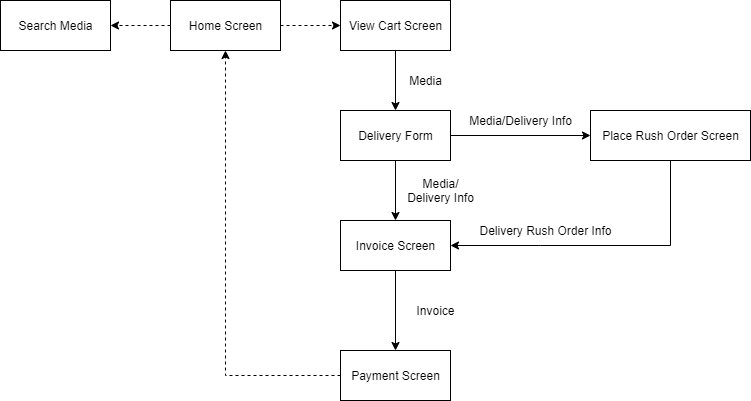

The diagram above was exported from draw.io. Its source (the exported page's mxGraphModel, read from the mxfile embedded in the PNG):
<mxGraphModel dx="868" dy="450" grid="1" gridSize="10" guides="1" tooltips="1" connect="1" arrows="1" fold="1" page="1" pageScale="1" pageWidth="827" pageHeight="1169" math="0" shadow="0">
  <root>
    <mxCell id="0" />
    <mxCell id="1" parent="0" />
    <mxCell id="yNt2Ow62JY3eyfc-nKGk-9" style="edgeStyle=orthogonalEdgeStyle;rounded=0;orthogonalLoop=1;jettySize=auto;html=1;exitX=1;exitY=0.5;exitDx=0;exitDy=0;labelBackgroundColor=default;fontColor=default;strokeColor=default;dashed=1;" parent="1" source="yNt2Ow62JY3eyfc-nKGk-1" target="yNt2Ow62JY3eyfc-nKGk-6" edge="1">
      <mxGeometry relative="1" as="geometry" />
    </mxCell>
    <mxCell id="GnmWSlBGW7_K_ahtb3jo-5" style="edgeStyle=orthogonalEdgeStyle;rounded=0;orthogonalLoop=1;jettySize=auto;html=1;dashed=1;" edge="1" parent="1" source="yNt2Ow62JY3eyfc-nKGk-1" target="GnmWSlBGW7_K_ahtb3jo-4">
      <mxGeometry relative="1" as="geometry" />
    </mxCell>
    <mxCell id="yNt2Ow62JY3eyfc-nKGk-1" value="Home Screen" style="html=1;fillColor=default;strokeColor=default;fontColor=default;" parent="1" vertex="1">
      <mxGeometry x="210" y="30" width="110" height="50" as="geometry" />
    </mxCell>
    <mxCell id="yNt2Ow62JY3eyfc-nKGk-13" style="edgeStyle=orthogonalEdgeStyle;rounded=0;orthogonalLoop=1;jettySize=auto;html=1;entryX=0.5;entryY=0;entryDx=0;entryDy=0;labelBackgroundColor=default;fontColor=default;strokeColor=default;" parent="1" source="yNt2Ow62JY3eyfc-nKGk-6" target="yNt2Ow62JY3eyfc-nKGk-10" edge="1">
      <mxGeometry relative="1" as="geometry" />
    </mxCell>
    <mxCell id="yNt2Ow62JY3eyfc-nKGk-6" value="View Cart Screen" style="html=1;fontColor=default;strokeColor=default;fillColor=default;" parent="1" vertex="1">
      <mxGeometry x="380" y="30" width="110" height="50" as="geometry" />
    </mxCell>
    <mxCell id="yNt2Ow62JY3eyfc-nKGk-14" value="" style="rounded=0;orthogonalLoop=1;jettySize=auto;html=1;labelBackgroundColor=default;fontColor=default;strokeColor=default;startArrow=none;startFill=0;startSize=9;" parent="1" source="yNt2Ow62JY3eyfc-nKGk-10" target="yNt2Ow62JY3eyfc-nKGk-11" edge="1">
      <mxGeometry relative="1" as="geometry" />
    </mxCell>
    <mxCell id="yNt2Ow62JY3eyfc-nKGk-21" value="" style="edgeStyle=none;rounded=0;orthogonalLoop=1;jettySize=auto;html=1;labelBackgroundColor=default;fontColor=default;startArrow=none;startFill=0;startSize=9;strokeColor=default;" parent="1" source="yNt2Ow62JY3eyfc-nKGk-10" target="yNt2Ow62JY3eyfc-nKGk-20" edge="1">
      <mxGeometry relative="1" as="geometry" />
    </mxCell>
    <mxCell id="yNt2Ow62JY3eyfc-nKGk-10" value="Delivery Form&lt;br&gt;" style="html=1;fontColor=default;strokeColor=default;fillColor=default;" parent="1" vertex="1">
      <mxGeometry x="380" y="140" width="110" height="50" as="geometry" />
    </mxCell>
    <mxCell id="yNt2Ow62JY3eyfc-nKGk-15" value="" style="edgeStyle=orthogonalEdgeStyle;rounded=0;orthogonalLoop=1;jettySize=auto;html=1;labelBackgroundColor=default;fontColor=default;strokeColor=default;" parent="1" source="yNt2Ow62JY3eyfc-nKGk-11" target="yNt2Ow62JY3eyfc-nKGk-12" edge="1">
      <mxGeometry relative="1" as="geometry" />
    </mxCell>
    <mxCell id="yNt2Ow62JY3eyfc-nKGk-11" value="Invoice Screen" style="html=1;fontColor=default;strokeColor=default;fillColor=default;" parent="1" vertex="1">
      <mxGeometry x="380" y="250" width="110" height="50" as="geometry" />
    </mxCell>
    <mxCell id="yNt2Ow62JY3eyfc-nKGk-26" style="edgeStyle=none;rounded=0;orthogonalLoop=1;jettySize=auto;html=1;labelBackgroundColor=default;fontColor=default;startArrow=none;startFill=0;startSize=9;strokeColor=default;dashed=1;" parent="1" source="yNt2Ow62JY3eyfc-nKGk-12" edge="1" target="yNt2Ow62JY3eyfc-nKGk-1">
      <mxGeometry relative="1" as="geometry">
        <mxPoint x="80" y="90" as="targetPoint" />
        <Array as="points">
          <mxPoint x="265" y="405" />
        </Array>
      </mxGeometry>
    </mxCell>
    <mxCell id="yNt2Ow62JY3eyfc-nKGk-12" value="Payment Screen" style="html=1;fontColor=default;strokeColor=default;fillColor=default;" parent="1" vertex="1">
      <mxGeometry x="380" y="380" width="110" height="50" as="geometry" />
    </mxCell>
    <mxCell id="yNt2Ow62JY3eyfc-nKGk-18" value="Media/&lt;br&gt;Delivery Info" style="text;html=1;align=center;verticalAlign=middle;resizable=0;points=[];autosize=1;strokeColor=none;fillColor=none;fontColor=default;" parent="1" vertex="1">
      <mxGeometry x="440" y="205" width="80" height="30" as="geometry" />
    </mxCell>
    <mxCell id="yNt2Ow62JY3eyfc-nKGk-19" value="Invoice&lt;br&gt;" style="text;html=1;align=center;verticalAlign=middle;resizable=0;points=[];autosize=1;strokeColor=none;fillColor=none;fontColor=default;" parent="1" vertex="1">
      <mxGeometry x="450" y="330" width="50" height="20" as="geometry" />
    </mxCell>
    <mxCell id="yNt2Ow62JY3eyfc-nKGk-23" style="edgeStyle=none;rounded=0;orthogonalLoop=1;jettySize=auto;html=1;entryX=1;entryY=0.5;entryDx=0;entryDy=0;labelBackgroundColor=default;fontColor=default;startArrow=none;startFill=0;startSize=9;strokeColor=default;" parent="1" source="yNt2Ow62JY3eyfc-nKGk-20" target="yNt2Ow62JY3eyfc-nKGk-11" edge="1">
      <mxGeometry relative="1" as="geometry">
        <Array as="points">
          <mxPoint x="710" y="275" />
          <mxPoint x="580" y="275" />
        </Array>
      </mxGeometry>
    </mxCell>
    <mxCell id="yNt2Ow62JY3eyfc-nKGk-20" value="Place Rush Order Screen&lt;br&gt;" style="html=1;fontColor=default;strokeColor=default;fillColor=default;" parent="1" vertex="1">
      <mxGeometry x="630" y="140" width="160" height="50" as="geometry" />
    </mxCell>
    <mxCell id="yNt2Ow62JY3eyfc-nKGk-22" value="Media/Delivery Info" style="text;html=1;align=center;verticalAlign=middle;resizable=0;points=[];autosize=1;strokeColor=none;fillColor=none;fontColor=default;" parent="1" vertex="1">
      <mxGeometry x="500" y="140" width="120" height="20" as="geometry" />
    </mxCell>
    <mxCell id="yNt2Ow62JY3eyfc-nKGk-25" value="Delivery Rush Order Info&lt;br&gt;" style="text;html=1;align=center;verticalAlign=middle;resizable=0;points=[];autosize=1;strokeColor=none;fillColor=none;fontColor=default;" parent="1" vertex="1">
      <mxGeometry x="510" y="250" width="150" height="20" as="geometry" />
    </mxCell>
    <mxCell id="GnmWSlBGW7_K_ahtb3jo-4" value="Search Media" style="html=1;" vertex="1" parent="1">
      <mxGeometry x="40" y="30" width="110" height="50" as="geometry" />
    </mxCell>
    <mxCell id="GnmWSlBGW7_K_ahtb3jo-6" value="Media&lt;br&gt;" style="text;html=1;align=center;verticalAlign=middle;resizable=0;points=[];autosize=1;strokeColor=none;fillColor=none;" vertex="1" parent="1">
      <mxGeometry x="440" y="100" width="50" height="20" as="geometry" />
    </mxCell>
  </root>
</mxGraphModel>